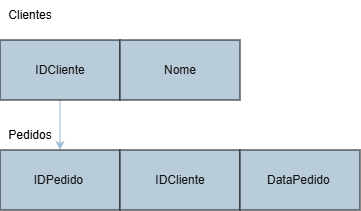

The diagram above was exported from draw.io. Its source (the exported page's mxGraphModel, read from the mxfile embedded in the PNG):
<mxGraphModel dx="789" dy="437" grid="1" gridSize="10" guides="1" tooltips="1" connect="1" arrows="1" fold="1" page="1" pageScale="1" pageWidth="827" pageHeight="1169" math="0" shadow="0">
  <root>
    <mxCell id="0" />
    <mxCell id="1" parent="0" />
    <mxCell id="gfSXvgO2SM2RhXM8T1PO-98" edge="1" parent="1" source="gfSXvgO2SM2RhXM8T1PO-93" style="edgeStyle=orthogonalEdgeStyle;rounded=0;orthogonalLoop=1;jettySize=auto;html=1;entryX=0.5;entryY=0;entryDx=0;entryDy=0;strokeColor=#23445D;" target="gfSXvgO2SM2RhXM8T1PO-95">
      <mxGeometry relative="1" as="geometry" />
    </mxCell>
    <mxCell id="gfSXvgO2SM2RhXM8T1PO-93" parent="1" style="rounded=0;whiteSpace=wrap;html=1;strokeColor=#FFFFFF;fontColor=#FFFFFF;fillColor=#182E3E;" value="IDCliente" vertex="1">
      <mxGeometry height="60" width="120" x="20" y="130" as="geometry" />
    </mxCell>
    <mxCell id="gfSXvgO2SM2RhXM8T1PO-94" parent="1" style="rounded=0;whiteSpace=wrap;html=1;strokeColor=#FFFFFF;fontColor=#FFFFFF;fillColor=#182E3E;" value="Nome" vertex="1">
      <mxGeometry height="60" width="120" x="140" y="130" as="geometry" />
    </mxCell>
    <mxCell id="gfSXvgO2SM2RhXM8T1PO-95" parent="1" style="rounded=0;whiteSpace=wrap;html=1;strokeColor=#FFFFFF;fontColor=#FFFFFF;fillColor=#182E3E;" value="IDPedido&amp;nbsp;" vertex="1">
      <mxGeometry height="60" width="120" x="20" y="240" as="geometry" />
    </mxCell>
    <mxCell id="gfSXvgO2SM2RhXM8T1PO-96" parent="1" style="rounded=0;whiteSpace=wrap;html=1;strokeColor=#FFFFFF;fontColor=#FFFFFF;fillColor=#182E3E;" value="IDCliente" vertex="1">
      <mxGeometry height="60" width="120" x="140" y="240" as="geometry" />
    </mxCell>
    <mxCell id="gfSXvgO2SM2RhXM8T1PO-97" parent="1" style="rounded=0;whiteSpace=wrap;html=1;strokeColor=#FFFFFF;fontColor=#FFFFFF;fillColor=#182E3E;" value="DataPedido&amp;nbsp;" vertex="1">
      <mxGeometry height="60" width="120" x="260" y="240" as="geometry" />
    </mxCell>
    <mxCell id="gfSXvgO2SM2RhXM8T1PO-99" parent="1" style="text;html=1;whiteSpace=wrap;strokeColor=none;fillColor=none;align=center;verticalAlign=middle;rounded=0;fontColor=#FFFFFF;" value="&lt;font style=&quot;color: light-dark(rgb(0, 0, 0), rgb(0, 0, 0));&quot;&gt;Clientes&lt;/font&gt;" vertex="1">
      <mxGeometry height="30" width="60" x="20" y="90" as="geometry" />
    </mxCell>
    <mxCell id="gfSXvgO2SM2RhXM8T1PO-100" parent="1" style="text;html=1;whiteSpace=wrap;strokeColor=none;fillColor=none;align=center;verticalAlign=middle;rounded=0;fontColor=#FFFFFF;" value="&lt;font style=&quot;color: light-dark(rgb(0, 0, 0), rgb(0, 0, 0));&quot;&gt;Pedidos&lt;/font&gt;" vertex="1">
      <mxGeometry height="30" width="60" x="20" y="210" as="geometry" />
    </mxCell>
  </root>
</mxGraphModel>